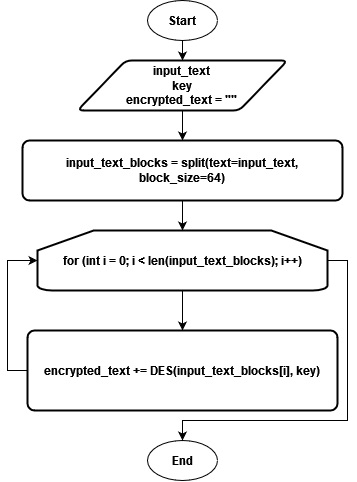

The diagram above was exported from draw.io. Its source (the exported page's mxGraphModel, read from the mxfile embedded in the PNG):
<mxGraphModel dx="1008" dy="528" grid="1" gridSize="10" guides="1" tooltips="1" connect="1" arrows="1" fold="1" page="1" pageScale="1" pageWidth="827" pageHeight="1169" math="0" shadow="0">
  <root>
    <mxCell id="0" />
    <mxCell id="1" parent="0" />
    <mxCell id="efLgEtAEBbGzPLVJ7Hh4-12" style="edgeStyle=orthogonalEdgeStyle;rounded=0;orthogonalLoop=1;jettySize=auto;html=1;exitX=0.5;exitY=1;exitDx=0;exitDy=0;entryX=0.5;entryY=0;entryDx=0;entryDy=0;" edge="1" parent="1" source="efLgEtAEBbGzPLVJ7Hh4-1" target="efLgEtAEBbGzPLVJ7Hh4-4">
      <mxGeometry relative="1" as="geometry" />
    </mxCell>
    <mxCell id="efLgEtAEBbGzPLVJ7Hh4-1" value="&lt;font size=&quot;1&quot;&gt;&lt;b&gt;&lt;font style=&quot;font-size: 12px;&quot;&gt;Start&lt;/font&gt;&lt;/b&gt;&lt;/font&gt;" style="ellipse;whiteSpace=wrap;html=1;" vertex="1" parent="1">
      <mxGeometry x="285" y="100" width="70" height="40" as="geometry" />
    </mxCell>
    <mxCell id="efLgEtAEBbGzPLVJ7Hh4-2" value="&lt;b&gt;End&lt;/b&gt;" style="ellipse;whiteSpace=wrap;html=1;" vertex="1" parent="1">
      <mxGeometry x="285" y="540" width="70" height="40" as="geometry" />
    </mxCell>
    <mxCell id="efLgEtAEBbGzPLVJ7Hh4-13" style="edgeStyle=orthogonalEdgeStyle;rounded=0;orthogonalLoop=1;jettySize=auto;html=1;exitX=0.5;exitY=1;exitDx=0;exitDy=0;entryX=0.5;entryY=0;entryDx=0;entryDy=0;" edge="1" parent="1" source="efLgEtAEBbGzPLVJ7Hh4-4" target="efLgEtAEBbGzPLVJ7Hh4-7">
      <mxGeometry relative="1" as="geometry" />
    </mxCell>
    <mxCell id="efLgEtAEBbGzPLVJ7Hh4-4" value="&lt;div&gt;&lt;b&gt;input_text&lt;/b&gt;&lt;/div&gt;&lt;div&gt;&lt;b&gt;key&lt;/b&gt;&lt;/div&gt;&lt;div&gt;&lt;b&gt;encrypted_text = &quot;&quot;&lt;br&gt;&lt;/b&gt;&lt;/div&gt;" style="shape=parallelogram;html=1;strokeWidth=2;perimeter=parallelogramPerimeter;whiteSpace=wrap;rounded=1;arcSize=12;size=0.23;" vertex="1" parent="1">
      <mxGeometry x="215" y="160" width="210" height="50" as="geometry" />
    </mxCell>
    <mxCell id="efLgEtAEBbGzPLVJ7Hh4-14" style="edgeStyle=orthogonalEdgeStyle;rounded=0;orthogonalLoop=1;jettySize=auto;html=1;exitX=0.5;exitY=1;exitDx=0;exitDy=0;" edge="1" parent="1" source="efLgEtAEBbGzPLVJ7Hh4-7" target="efLgEtAEBbGzPLVJ7Hh4-8">
      <mxGeometry relative="1" as="geometry" />
    </mxCell>
    <mxCell id="efLgEtAEBbGzPLVJ7Hh4-7" value="&lt;b&gt;input_text_blocks = split(text=input_text, block_size=64)&lt;/b&gt;" style="rounded=1;whiteSpace=wrap;html=1;absoluteArcSize=1;arcSize=14;strokeWidth=2;" vertex="1" parent="1">
      <mxGeometry x="160" y="240" width="320" height="60" as="geometry" />
    </mxCell>
    <mxCell id="efLgEtAEBbGzPLVJ7Hh4-15" style="edgeStyle=orthogonalEdgeStyle;rounded=0;orthogonalLoop=1;jettySize=auto;html=1;exitX=0.5;exitY=1;exitDx=0;exitDy=0;exitPerimeter=0;" edge="1" parent="1" source="efLgEtAEBbGzPLVJ7Hh4-8" target="efLgEtAEBbGzPLVJ7Hh4-10">
      <mxGeometry relative="1" as="geometry" />
    </mxCell>
    <mxCell id="efLgEtAEBbGzPLVJ7Hh4-17" style="edgeStyle=orthogonalEdgeStyle;rounded=0;orthogonalLoop=1;jettySize=auto;html=1;exitX=1;exitY=0.5;exitDx=0;exitDy=0;exitPerimeter=0;" edge="1" parent="1" source="efLgEtAEBbGzPLVJ7Hh4-8" target="efLgEtAEBbGzPLVJ7Hh4-2">
      <mxGeometry relative="1" as="geometry">
        <Array as="points">
          <mxPoint x="485" y="360" />
          <mxPoint x="485" y="520" />
          <mxPoint x="320" y="520" />
        </Array>
      </mxGeometry>
    </mxCell>
    <mxCell id="efLgEtAEBbGzPLVJ7Hh4-8" value="&lt;b&gt;for (int i = 0; i &amp;lt; len(input_text_blocks); i++)&lt;/b&gt;" style="strokeWidth=2;html=1;shape=mxgraph.flowchart.loop_limit;whiteSpace=wrap;" vertex="1" parent="1">
      <mxGeometry x="175" y="330" width="290" height="60" as="geometry" />
    </mxCell>
    <mxCell id="efLgEtAEBbGzPLVJ7Hh4-10" value="&lt;b&gt;encrypted_text += DES(input_text_blocks[i], key) &lt;br&gt;&lt;/b&gt;" style="rounded=1;whiteSpace=wrap;html=1;absoluteArcSize=1;arcSize=14;strokeWidth=2;" vertex="1" parent="1">
      <mxGeometry x="165" y="430" width="310" height="80" as="geometry" />
    </mxCell>
    <mxCell id="efLgEtAEBbGzPLVJ7Hh4-16" style="edgeStyle=orthogonalEdgeStyle;rounded=0;orthogonalLoop=1;jettySize=auto;html=1;exitX=0;exitY=0.5;exitDx=0;exitDy=0;entryX=0;entryY=0.5;entryDx=0;entryDy=0;entryPerimeter=0;" edge="1" parent="1" source="efLgEtAEBbGzPLVJ7Hh4-10" target="efLgEtAEBbGzPLVJ7Hh4-8">
      <mxGeometry relative="1" as="geometry" />
    </mxCell>
  </root>
</mxGraphModel>